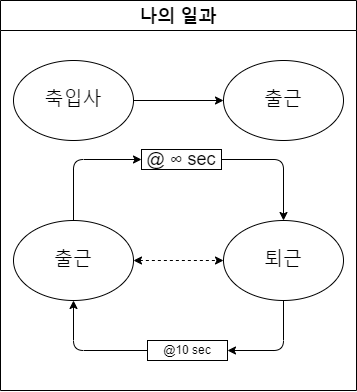

The diagram above was exported from draw.io. Its source (the exported page's mxGraphModel, read from the mxfile embedded in the PNG):
<mxGraphModel dx="675" dy="831" grid="1" gridSize="10" guides="1" tooltips="1" connect="1" arrows="1" fold="1" page="1" pageScale="1" pageWidth="827" pageHeight="1169" math="0" shadow="0">
  <root>
    <mxCell id="0" />
    <mxCell id="1" parent="0" />
    <mxCell id="7" value="나의 일과" style="swimlane;labelBackgroundColor=#FFFFFF;fontColor=none;fontSize=18;startSize=30;" parent="1" vertex="1">
      <mxGeometry x="184" y="140" width="356" height="390" as="geometry" />
    </mxCell>
    <mxCell id="63" style="edgeStyle=orthogonalEdgeStyle;html=1;exitX=0.5;exitY=0;exitDx=0;exitDy=0;entryX=0;entryY=0.5;entryDx=0;entryDy=0;" edge="1" parent="7" source="8" target="62">
      <mxGeometry relative="1" as="geometry" />
    </mxCell>
    <mxCell id="65" style="edgeStyle=orthogonalEdgeStyle;html=1;exitX=1;exitY=0.5;exitDx=0;exitDy=0;fontSize=20;dashed=1;startArrow=classic;startFill=1;" edge="1" parent="7" source="8" target="58">
      <mxGeometry relative="1" as="geometry" />
    </mxCell>
    <mxCell id="8" value="출근" style="ellipse;whiteSpace=wrap;html=1;labelBackgroundColor=#FFFFFF;fontColor=none;fontSize=19;" parent="7" vertex="1">
      <mxGeometry x="13" y="220" width="120" height="80" as="geometry" />
    </mxCell>
    <mxCell id="60" style="edgeStyle=orthogonalEdgeStyle;html=1;exitX=0.5;exitY=1;exitDx=0;exitDy=0;entryX=1;entryY=0.5;entryDx=0;entryDy=0;" edge="1" parent="7" source="58" target="55">
      <mxGeometry relative="1" as="geometry" />
    </mxCell>
    <mxCell id="58" value="퇴근" style="ellipse;whiteSpace=wrap;html=1;labelBackgroundColor=#FFFFFF;fontColor=none;fontSize=19;" vertex="1" parent="7">
      <mxGeometry x="223" y="220" width="120" height="80" as="geometry" />
    </mxCell>
    <mxCell id="61" style="edgeStyle=orthogonalEdgeStyle;html=1;exitX=0;exitY=0.5;exitDx=0;exitDy=0;" edge="1" parent="7" source="55" target="8">
      <mxGeometry relative="1" as="geometry" />
    </mxCell>
    <mxCell id="55" value="@10 sec" style="rounded=0;whiteSpace=wrap;html=1;" parent="7" vertex="1">
      <mxGeometry x="147" y="340" width="80" height="20" as="geometry" />
    </mxCell>
    <mxCell id="64" style="edgeStyle=orthogonalEdgeStyle;html=1;exitX=1;exitY=0.5;exitDx=0;exitDy=0;entryX=0.5;entryY=0;entryDx=0;entryDy=0;" edge="1" parent="7" source="62" target="58">
      <mxGeometry relative="1" as="geometry" />
    </mxCell>
    <mxCell id="62" value="&lt;div style=&quot;text-align: left; font-size: 18px;&quot;&gt;&lt;span style=&quot;font-size: 18px;&quot;&gt;@ ∞ sec&lt;/span&gt;&lt;/div&gt;" style="rounded=0;whiteSpace=wrap;html=1;fontSize=18;" vertex="1" parent="7">
      <mxGeometry x="141" y="149" width="80" height="20" as="geometry" />
    </mxCell>
    <mxCell id="72" style="edgeStyle=orthogonalEdgeStyle;html=1;exitX=1;exitY=0.5;exitDx=0;exitDy=0;entryX=0;entryY=0.5;entryDx=0;entryDy=0;fontSize=18;startArrow=none;startFill=0;" edge="1" parent="7" source="70" target="71">
      <mxGeometry relative="1" as="geometry" />
    </mxCell>
    <mxCell id="70" value="축입사" style="ellipse;whiteSpace=wrap;html=1;labelBackgroundColor=#FFFFFF;fontColor=none;fontSize=19;" vertex="1" parent="7">
      <mxGeometry x="13" y="60" width="120" height="80" as="geometry" />
    </mxCell>
    <mxCell id="71" value="출근" style="ellipse;whiteSpace=wrap;html=1;labelBackgroundColor=#FFFFFF;fontColor=none;fontSize=19;" vertex="1" parent="7">
      <mxGeometry x="223" y="60" width="120" height="80" as="geometry" />
    </mxCell>
  </root>
</mxGraphModel>